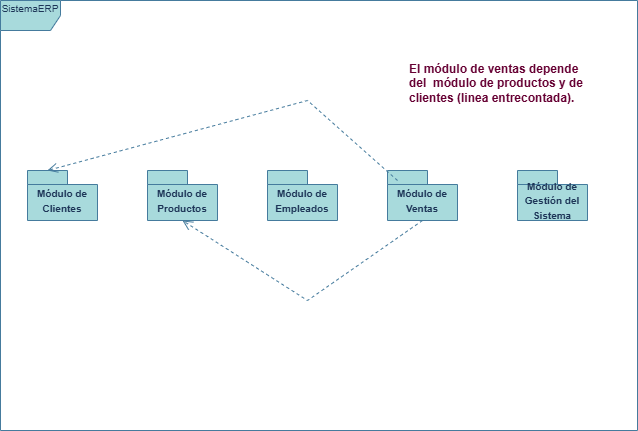

The diagram above was exported from draw.io. Its source (the exported page's mxGraphModel, read from the mxfile embedded in the PNG):
<mxGraphModel dx="858" dy="521" grid="1" gridSize="10" guides="1" tooltips="1" connect="1" arrows="1" fold="1" page="1" pageScale="1" pageWidth="827" pageHeight="1169" math="0" shadow="0">
  <root>
    <mxCell id="0" />
    <mxCell id="1" parent="0" />
    <mxCell id="eBItPfcjDbhbuFwRq8oq-1" value="&lt;font style=&quot;font-size: 10px;&quot;&gt;SistemaERP&lt;/font&gt;&lt;div&gt;&lt;br&gt;&lt;/div&gt;" style="shape=umlFrame;whiteSpace=wrap;html=1;pointerEvents=0;fillColor=#A8DADC;strokeColor=#457B9D;labelBackgroundColor=none;fontColor=#1D3557;" vertex="1" parent="1">
      <mxGeometry x="93" y="60" width="637" height="430" as="geometry" />
    </mxCell>
    <mxCell id="eBItPfcjDbhbuFwRq8oq-2" value="&lt;font style=&quot;font-size: 10px;&quot;&gt;Módulo de Clientes&lt;/font&gt;" style="shape=folder;fontStyle=1;spacingTop=10;tabWidth=40;tabHeight=14;tabPosition=left;html=1;whiteSpace=wrap;fillColor=#A8DADC;strokeColor=#457B9D;labelBackgroundColor=none;fontColor=#1D3557;" vertex="1" parent="1">
      <mxGeometry x="120" y="230" width="70" height="50" as="geometry" />
    </mxCell>
    <mxCell id="eBItPfcjDbhbuFwRq8oq-4" value="&lt;font style=&quot;font-size: 10px;&quot;&gt;Módulo de Productos&lt;/font&gt;" style="shape=folder;fontStyle=1;spacingTop=10;tabWidth=40;tabHeight=14;tabPosition=left;html=1;whiteSpace=wrap;fillColor=#A8DADC;strokeColor=#457B9D;labelBackgroundColor=none;fontColor=#1D3557;" vertex="1" parent="1">
      <mxGeometry x="240" y="230" width="70" height="50" as="geometry" />
    </mxCell>
    <UserObject label="&lt;font style=&quot;font-size: 10px;&quot;&gt;Módulo de Ventas&lt;/font&gt;" link="data:page/id,JF2amD2jEAux1CZeH_cH" id="eBItPfcjDbhbuFwRq8oq-5">
      <mxCell style="shape=folder;fontStyle=1;spacingTop=10;tabWidth=40;tabHeight=14;tabPosition=left;html=1;whiteSpace=wrap;fillColor=#A8DADC;strokeColor=#457B9D;labelBackgroundColor=none;fontColor=#1D3557;" vertex="1" parent="1">
        <mxGeometry x="480" y="230" width="70" height="50" as="geometry" />
      </mxCell>
    </UserObject>
    <mxCell id="eBItPfcjDbhbuFwRq8oq-6" value="&lt;font style=&quot;font-size: 10px;&quot;&gt;Módulo de Empleados&lt;/font&gt;" style="shape=folder;fontStyle=1;spacingTop=10;tabWidth=40;tabHeight=14;tabPosition=left;html=1;whiteSpace=wrap;fillColor=#A8DADC;strokeColor=#457B9D;labelBackgroundColor=none;fontColor=#1D3557;" vertex="1" parent="1">
      <mxGeometry x="360" y="230" width="70" height="50" as="geometry" />
    </mxCell>
    <mxCell id="eBItPfcjDbhbuFwRq8oq-7" value="&lt;font style=&quot;font-size: 10px;&quot;&gt;Módulo de Gestión del Sistema&lt;/font&gt;" style="shape=folder;fontStyle=1;spacingTop=10;tabWidth=40;tabHeight=14;tabPosition=left;html=1;whiteSpace=wrap;fillColor=#A8DADC;strokeColor=#457B9D;labelBackgroundColor=none;fontColor=#1D3557;" vertex="1" parent="1">
      <mxGeometry x="610" y="230" width="70" height="50" as="geometry" />
    </mxCell>
    <mxCell id="eBItPfcjDbhbuFwRq8oq-9" value="&lt;h1 style=&quot;margin-top: 0px;&quot;&gt;&lt;font style=&quot;color: rgb(102, 0, 51); background-color: light-dark(#ffffff, var(--ge-dark-color, #121212));&quot;&gt;&lt;br&gt;&lt;/font&gt;&lt;/h1&gt;&lt;p&gt;&lt;font style=&quot;color: rgb(102, 0, 51); background-color: light-dark(#ffffff, var(--ge-dark-color, #121212));&quot;&gt;&lt;b&gt;El módulo de ventas depende del&amp;nbsp; módulo de productos y de clientes (linea entrecontada).&lt;/b&gt;&lt;/font&gt;&lt;/p&gt;" style="text;html=1;whiteSpace=wrap;overflow=hidden;rounded=0;labelBackgroundColor=none;fontColor=#1D3557;" vertex="1" parent="1">
      <mxGeometry x="500" y="70" width="180" height="120" as="geometry" />
    </mxCell>
    <mxCell id="eBItPfcjDbhbuFwRq8oq-10" value="" style="html=1;verticalAlign=bottom;endArrow=open;dashed=1;endSize=8;curved=0;rounded=0;entryX=0.5;entryY=1;entryDx=0;entryDy=0;entryPerimeter=0;exitX=0.5;exitY=1;exitDx=0;exitDy=0;exitPerimeter=0;labelBackgroundColor=none;strokeColor=#457B9D;fontColor=default;" edge="1" parent="1" source="eBItPfcjDbhbuFwRq8oq-5" target="eBItPfcjDbhbuFwRq8oq-4">
      <mxGeometry relative="1" as="geometry">
        <mxPoint x="450" y="350" as="sourcePoint" />
        <mxPoint x="370" y="350" as="targetPoint" />
        <Array as="points">
          <mxPoint x="400" y="360" />
        </Array>
      </mxGeometry>
    </mxCell>
    <mxCell id="eBItPfcjDbhbuFwRq8oq-12" value="" style="html=1;verticalAlign=bottom;endArrow=open;dashed=1;endSize=8;curved=0;rounded=0;entryX=0;entryY=0;entryDx=20;entryDy=0;entryPerimeter=0;exitX=0.143;exitY=0.2;exitDx=0;exitDy=0;exitPerimeter=0;labelBackgroundColor=none;strokeColor=#457B9D;fontColor=default;" edge="1" parent="1" source="eBItPfcjDbhbuFwRq8oq-5" target="eBItPfcjDbhbuFwRq8oq-2">
      <mxGeometry relative="1" as="geometry">
        <mxPoint x="470" y="120" as="sourcePoint" />
        <mxPoint x="230" y="120" as="targetPoint" />
        <Array as="points">
          <mxPoint x="400" y="160" />
        </Array>
      </mxGeometry>
    </mxCell>
  </root>
</mxGraphModel>